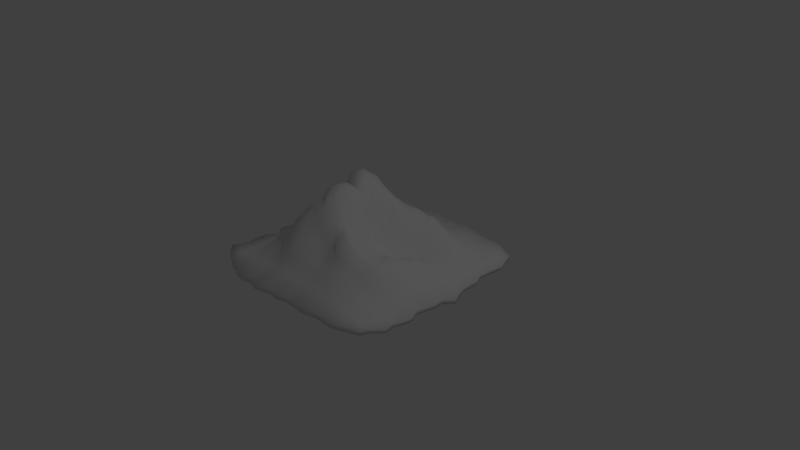 # Source: mountain_3.blend  (saved by Blender 2.78.0; exported with 4.5.12 LTS)
import bpy
from mathutils import Matrix  # noqa: F401  (used for matrix-valued properties, if any)

bpy.ops.wm.read_factory_settings(use_empty=True)
scene = bpy.context.scene
scene.name = 'Scene'

# ---- collections
col_collection_1 = bpy.data.collections.new('Collection 1'); scene.collection.children.link(col_collection_1)

# ---- materials (node trees are filled in below, after node groups)
mat_material = bpy.data.materials.new('Material')
mat_material.alpha_threshold = 0.0
mat_material.use_transparent_shadow = False
mat_material.roughness = 0.5
mat_material.line_color = (0.0, 0.0, 0.0, 1.0)

# ---- material node trees

# ---- world
world_world = bpy.data.worlds.new('World'); scene.world = world_world
world_world.color = (0.05088, 0.05088, 0.05088)
world_world.use_sun_shadow = False
world_world.sun_shadow_jitter_overblur = 0.0
world_world.cycles.sampling_method = 'MANUAL'

# ---- cameras
cam_camera = bpy.data.cameras.new('Camera')
cam_camera.clip_end = 100.0
cam_camera.lens = 35.0
cam_camera.sensor_width = 32.0
cam_camera.sensor_height = 18.0
cam_camera.ortho_scale = 7.314
cam_camera.dof.focus_distance = 0.0
cam_camera.dof.aperture_fstop = 128.0

# ---- lights
light_lamp = bpy.data.lights.new('Lamp', 'POINT')
light_lamp.transmission_factor = 0.0
light_lamp.cutoff_distance = 30.0
light_lamp.energy = 100.0
light_lamp.shadow_buffer_clip_start = 1.001
light_lamp.shadow_soft_size = 0.1
light_lamp.shadow_maximum_resolution = 0.006
light_lamp.use_absolute_resolution = True

# ---- meshes
me_cube = bpy.data.meshes.new('Cube')
me_cube.from_pydata([(-1.27, -1.27, 0.0), (-1.42, -1.143, 0.0), (-1.351, -1.016, 0.0), (-1.346, -0.889, 0.0), (-1.368, -0.762, 0.0), (-1.35, -0.635, 0.0), (-1.27, -0.508, 0.0), (-1.371, -0.381, 0.0), (-1.36, -0.254, 0.0), (-1.33, -0.127, 0.0), (-1.291, 0.0, 0.0), (-1.304, 0.127, 0.0), (-1.366, 0.254, 0.0), (-1.366, 0.381, 0.0), (-1.347, 0.508, 0.0), (-1.345, 0.635, 0.0), (-1.32, 0.762, 0.0), (-1.369, 0.889, 0.0), (-1.391, 1.016, 0.0), (-1.394, 1.143, 0.0), (-1.27, 1.27, 0.0), (-1.191, -1.309, 0.0009706), (-1.143, -1.143, 0.0), (-1.143, -1.016, 0.0), (-1.143, -0.889, 0.002645), (-1.143, -0.762, 0.01294), (-1.143, -0.635, 0.02667), (-1.143, -0.508, 0.04857), (-1.143, -0.381, 0.0668), (-1.143, -0.254, 0.05879), (-1.143, -0.127, 0.05744), (-1.143, 0.0, 0.05163), (-1.143, 0.127, 0.04371), (-1.143, 0.254, 0.05656), (-1.143, 0.381, 0.06542), (-1.143, 0.508, 0.06417), (-1.143, 0.635, 0.04318), (-1.143, 0.762, 0.02373), (-1.143, 0.889, 0.005282), (-1.143, 1.016, 0.0), (-1.143, 1.143, 0.0), (-1.191, 1.309, 0.0009706), (-1.016, -1.413, 0.0), (-1.016, -1.143, 0.0), (-1.016, -1.016, 0.01243), (-1.016, -0.889, 0.03954), (-1.016, -0.762, 0.06975), (-1.016, -0.635, 0.1172), (-1.016, -0.508, 0.1701), (-1.016, -0.381, 0.2263), (-1.016, -0.254, 0.2054), (-1.016, -0.127, 0.1627), (-1.016, 0.0, 0.1542), (-1.016, 0.127, 0.1683), (-1.016, 0.254, 0.2203), (-1.016, 0.381, 0.2562), (-1.016, 0.508, 0.1973), (-1.016, 0.635, 0.1277), (-1.016, 0.762, 0.07502), (-1.016, 0.889, 0.04733), (-1.016, 1.016, 0.01261), (-1.016, 1.143, 0.0), (-1.016, 1.393, 0.0), (-0.889, -1.443, 0.0), (-0.889, -1.143, 0.004199), (-0.889, -1.016, 0.05938), (-0.889, -0.889, 0.1045), (-0.889, -0.762, 0.1659), (-0.889, -0.635, 0.2325), (-0.889, -0.508, 0.2838), (-0.889, -0.381, 0.3829), (-0.889, -0.254, 0.3621), (-0.889, -0.127, 0.2662), (-0.889, 0.0, 0.2084), (-0.889, 0.127, 0.2489), (-0.889, 0.254, 0.4189), (-0.889, 0.381, 0.4745), (-0.889, 0.508, 0.3684), (-0.889, 0.635, 0.2264), (-0.889, 0.762, 0.1488), (-0.889, 0.889, 0.09081), (-0.889, 1.016, 0.04565), (-0.889, 1.143, 0.003831), (-0.889, 1.442, 0.0), (-0.762, -1.503, 0.0), (-0.762, -1.143, 0.01634), (-0.762, -1.016, 0.0903), (-0.762, -0.889, 0.1623), (-0.762, -0.762, 0.2445), (-0.762, -0.635, 0.3626), (-0.762, -0.508, 0.4583), (-0.762, -0.381, 0.4807), (-0.762, -0.254, 0.4875), (-0.762, -0.127, 0.3959), (-0.762, 0.0, 0.3171), (-0.762, 0.127, 0.3349), (-0.762, 0.254, 0.5795), (-0.762, 0.381, 0.6539), (-0.762, 0.508, 0.5307), (-0.762, 0.635, 0.3565), (-0.762, 0.762, 0.2627), (-0.762, 0.889, 0.1724), (-0.762, 1.016, 0.07449), (-0.762, 1.143, 0.01379), (-0.762, 1.418, 0.0), (-0.635, -1.518, 0.0), (-0.635, -1.143, 0.02317), (-0.635, -1.016, 0.08728), (-0.635, -0.889, 0.1867), (-0.635, -0.762, 0.3396), (-0.635, -0.635, 0.4706), (-0.635, -0.508, 0.4873), (-0.635, -0.381, 0.4984), (-0.635, -0.254, 0.5444), (-0.635, -0.127, 0.5622), (-0.635, 0.0, 0.51), (-0.635, 0.127, 0.6575), (-0.635, 0.254, 0.8612), (-0.635, 0.381, 0.871), (-0.635, 0.508, 0.8159), (-0.635, 0.635, 0.6521), (-0.635, 0.762, 0.4294), (-0.635, 0.889, 0.2467), (-0.635, 1.016, 0.09127), (-0.635, 1.143, 0.01745), (-0.635, 1.416, 0.0), (-0.508, -1.478, 0.0), (-0.508, -1.143, 0.0319), (-0.508, -1.016, 0.1438), (-0.508, -0.889, 0.2886), (-0.508, -0.762, 0.4597), (-0.508, -0.635, 0.6242), (-0.508, -0.508, 0.6945), (-0.508, -0.381, 0.6656), (-0.508, -0.254, 0.7967), (-0.508, -0.127, 0.8134), (-0.508, 0.0, 0.6896), (-0.508, 0.127, 0.8834), (-0.508, 0.254, 0.9319), (-0.508, 0.381, 0.7336), (-0.508, 0.508, 0.71), (-0.508, 0.635, 0.6352), (-0.508, 0.762, 0.4507), (-0.508, 0.889, 0.2889), (-0.508, 1.016, 0.1125), (-0.508, 1.143, 0.02106), (-0.508, 1.459, 0.0), (-0.381, -1.526, 0.0), (-0.381, -1.143, 0.0419), (-0.381, -1.016, 0.199), (-0.381, -0.889, 0.3503), (-0.381, -0.762, 0.4499), (-0.381, -0.635, 0.6056), (-0.381, -0.508, 0.7556), (-0.381, -0.381, 0.7961), (-0.381, -0.254, 0.9121), (-0.381, -0.127, 0.8682), (-0.381, 0.0, 0.6924), (-0.381, 0.127, 0.9794), (-0.381, 0.254, 1.0), (-0.381, 0.381, 0.8272), (-0.381, 0.508, 0.6882), (-0.381, 0.635, 0.5352), (-0.381, 0.762, 0.38), (-0.381, 0.889, 0.3021), (-0.381, 1.016, 0.137), (-0.381, 1.143, 0.03179), (-0.381, 1.482, 0.0), (-0.254, -1.493, 0.0), (-0.254, -1.143, 0.04691), (-0.254, -1.016, 0.1706), (-0.254, -0.889, 0.3255), (-0.254, -0.762, 0.4217), (-0.254, -0.635, 0.5298), (-0.254, -0.508, 0.7593), (-0.254, -0.381, 0.9217), (-0.254, -0.254, 0.9722), (-0.254, -0.127, 0.9607), (-0.254, 0.0, 0.8599), (-0.254, 0.127, 1.0), (-0.254, 0.254, 0.9826), (-0.254, 0.381, 0.8995), (-0.254, 0.508, 0.6661), (-0.254, 0.635, 0.5139), (-0.254, 0.762, 0.4539), (-0.254, 0.889, 0.3291), (-0.254, 1.016, 0.1393), (-0.254, 1.143, 0.03577), (-0.254, 1.514, 0.0), (-0.127, -1.458, 0.0), (-0.127, -1.143, 0.04481), (-0.127, -1.016, 0.1445), (-0.127, -0.889, 0.2528), (-0.127, -0.762, 0.3755), (-0.127, -0.635, 0.5112), (-0.127, -0.508, 0.7384), (-0.127, -0.381, 0.7847), (-0.127, -0.254, 0.896), (-0.127, -0.127, 0.9238), (-0.127, 0.0, 0.8194), (-0.127, 0.127, 0.9104), (-0.127, 0.254, 0.8182), (-0.127, 0.381, 0.8009), (-0.127, 0.508, 0.6631), (-0.127, 0.635, 0.4961), (-0.127, 0.762, 0.4297), (-0.127, 0.889, 0.2765), (-0.127, 1.016, 0.1303), (-0.127, 1.143, 0.03218), (-0.127, 1.445, 0.0), (0.0, -1.48, 0.0), (0.0, -1.143, 0.04769), (0.0, -1.016, 0.1504), (0.0, -0.889, 0.2246), (0.0, -0.762, 0.3126), (0.0, -0.635, 0.4234), (0.0, -0.508, 0.6224), (0.0, -0.381, 0.5985), (0.0, -0.254, 0.6797), (0.0, -0.127, 0.6222), (0.0, 0.0, 0.49), (0.0, 0.127, 0.5877), (0.0, 0.254, 0.6497), (0.0, 0.381, 0.6728), (0.0, 0.508, 0.6118), (0.0, 0.635, 0.4699), (0.0, 0.762, 0.4257), (0.0, 0.889, 0.3078), (0.0, 1.016, 0.1464), (0.0, 1.143, 0.03253), (0.0, 1.511, 0.0), (0.127, -1.437, 0.0), (0.127, -1.143, 0.04868), (0.127, -1.016, 0.1502), (0.127, -0.889, 0.1993), (0.127, -0.762, 0.2941), (0.127, -0.635, 0.466), (0.127, -0.508, 0.5929), (0.127, -0.381, 0.5332), (0.127, -0.254, 0.5053), (0.127, -0.127, 0.3251), (0.127, 0.0, 0.1953), (0.127, 0.127, 0.2423), (0.127, 0.254, 0.3851), (0.127, 0.381, 0.5187), (0.127, 0.508, 0.5193), (0.127, 0.635, 0.4805), (0.127, 0.762, 0.4368), (0.127, 0.889, 0.3252), (0.127, 1.016, 0.154), (0.127, 1.143, 0.0343), (0.127, 1.445, 0.0), (0.254, -1.434, 0.0), (0.254, -1.143, 0.05533), (0.254, -1.016, 0.172), (0.254, -0.889, 0.2342), (0.254, -0.762, 0.3589), (0.254, -0.635, 0.5694), (0.254, -0.508, 0.5529), (0.254, -0.381, 0.4394), (0.254, -0.254, 0.3292), (0.254, -0.127, 0.2017), (0.254, 0.0, 0.1199), (0.254, 0.127, 0.1103), (0.254, 0.254, 0.1924), (0.254, 0.381, 0.3162), (0.254, 0.508, 0.3788), (0.254, 0.635, 0.4325), (0.254, 0.762, 0.3982), (0.254, 0.889, 0.2957), (0.254, 1.016, 0.1476), (0.254, 1.143, 0.03759), (0.254, 1.514, 0.0), (0.381, -1.446, 0.0), (0.381, -1.143, 0.05956), (0.381, -1.016, 0.1757), (0.381, -0.889, 0.2446), (0.381, -0.762, 0.3497), (0.381, -0.635, 0.494), (0.381, -0.508, 0.489), (0.381, -0.381, 0.3437), (0.381, -0.254, 0.2722), (0.381, -0.127, 0.1707), (0.381, 0.0, 0.09909), (0.381, 0.127, 0.07024), (0.381, 0.254, 0.09397), (0.381, 0.381, 0.1734), (0.381, 0.508, 0.2508), (0.381, 0.635, 0.3479), (0.381, 0.762, 0.4109), (0.381, 0.889, 0.2995), (0.381, 1.016, 0.1326), (0.381, 1.143, 0.04711), (0.381, 1.482, 0.0), (0.508, -1.436, 0.0), (0.508, -1.143, 0.05937), (0.508, -1.016, 0.1729), (0.508, -0.889, 0.2398), (0.508, -0.762, 0.3362), (0.508, -0.635, 0.3878), (0.508, -0.508, 0.3926), (0.508, -0.381, 0.271), (0.508, -0.254, 0.2512), (0.508, -0.127, 0.1718), (0.508, 0.0, 0.08031), (0.508, 0.127, 0.0496), (0.508, 0.254, 0.05748), (0.508, 0.381, 0.1075), (0.508, 0.508, 0.184), (0.508, 0.635, 0.2491), (0.508, 0.762, 0.2763), (0.508, 0.889, 0.2256), (0.508, 1.016, 0.1227), (0.508, 1.143, 0.04422), (0.508, 1.459, 0.0), (0.635, -1.4, 0.0), (0.635, -1.143, 0.05277), (0.635, -1.016, 0.1442), (0.635, -0.889, 0.1909), (0.635, -0.762, 0.2898), (0.635, -0.635, 0.3671), (0.635, -0.508, 0.3383), (0.635, -0.381, 0.2871), (0.635, -0.254, 0.3155), (0.635, -0.127, 0.2243), (0.635, 0.0, 0.1373), (0.635, 0.127, 0.07445), (0.635, 0.254, 0.05869), (0.635, 0.381, 0.08732), (0.635, 0.508, 0.1361), (0.635, 0.635, 0.1879), (0.635, 0.762, 0.2188), (0.635, 0.889, 0.1673), (0.635, 1.016, 0.09196), (0.635, 1.143, 0.02706), (0.635, 1.416, 0.0), (0.762, -1.396, 0.0), (0.762, -1.143, 0.0234), (0.762, -1.016, 0.1079), (0.762, -0.889, 0.1331), (0.762, -0.762, 0.2092), (0.762, -0.635, 0.3391), (0.762, -0.508, 0.3386), (0.762, -0.381, 0.3487), (0.762, -0.254, 0.3353), (0.762, -0.127, 0.3027), (0.762, 0.0, 0.2466), (0.762, 0.127, 0.1396), (0.762, 0.254, 0.1042), (0.762, 0.381, 0.09315), (0.762, 0.508, 0.09705), (0.762, 0.635, 0.1532), (0.762, 0.762, 0.1552), (0.762, 0.889, 0.1279), (0.762, 1.016, 0.06908), (0.762, 1.143, 0.01588), (0.762, 1.418, 0.0), (0.889, -1.407, 0.0), (0.889, -1.143, 0.00429), (0.889, -1.016, 0.05875), (0.889, -0.889, 0.09227), (0.889, -0.762, 0.1331), (0.889, -0.635, 0.2273), (0.889, -0.508, 0.2801), (0.889, -0.381, 0.2821), (0.889, -0.254, 0.2376), (0.889, -0.127, 0.244), (0.889, 0.0, 0.259), (0.889, 0.127, 0.1889), (0.889, 0.254, 0.1144), (0.889, 0.381, 0.07912), (0.889, 0.508, 0.07674), (0.889, 0.635, 0.1101), (0.889, 0.762, 0.1274), (0.889, 0.889, 0.1052), (0.889, 1.016, 0.04384), (0.889, 1.143, 0.003937), (0.889, 1.442, 0.0), (1.016, -1.373, 0.0), (1.016, -1.143, 0.0), (1.016, -1.016, 0.01187), (1.016, -0.889, 0.03533), (1.016, -0.762, 0.05486), (1.016, -0.635, 0.1021), (1.016, -0.508, 0.1445), (1.016, -0.381, 0.1819), (1.016, -0.254, 0.1935), (1.016, -0.127, 0.151), (1.016, 0.0, 0.137), (1.016, 0.127, 0.1449), (1.016, 0.254, 0.09059), (1.016, 0.381, 0.05437), (1.016, 0.508, 0.06107), (1.016, 0.635, 0.06763), (1.016, 0.762, 0.06117), (1.016, 0.889, 0.04744), (1.016, 1.016, 0.01212), (1.016, 1.143, 0.0), (1.016, 1.393, 0.0), (1.165, -1.309, 0.0009706), (1.143, -1.143, 0.0), (1.143, -1.016, 0.0), (1.143, -0.889, 0.00282), (1.143, -0.762, 0.01313), (1.143, -0.635, 0.02945), (1.143, -0.508, 0.04858), (1.143, -0.381, 0.07034), (1.143, -0.254, 0.06976), (1.143, -0.127, 0.04793), (1.143, 0.0, 0.04087), (1.143, 0.127, 0.04862), (1.143, 0.254, 0.04212), (1.143, 0.381, 0.02834), (1.143, 0.508, 0.02489), (1.143, 0.635, 0.01938), (1.143, 0.762, 0.01252), (1.143, 0.889, 0.003811), (1.143, 1.016, 0.0), (1.143, 1.143, 0.0), (1.165, 1.309, 0.0009706), (1.27, -1.27, 0.0), (1.296, -1.178, 0.0009706), (1.435, -1.016, 0.0), (1.398, -0.889, 0.0), (1.447, -0.762, 0.0), (1.458, -0.635, 0.0), (1.389, -0.508, 0.0), (1.42, -0.381, 0.0), (1.44, -0.254, 0.0), (1.428, -0.127, 0.0), (1.534, 0.0, 0.0), (1.459, 0.127, 0.0), (1.414, 0.254, 0.0), (1.405, 0.381, 0.0), (1.405, 0.508, 0.0), (1.34, 0.635, 0.0), (1.343, 0.762, 0.0), (1.352, 0.889, 0.0), (1.364, 1.016, 0.0), (1.296, 1.178, 0.0009706), (1.27, 1.27, 0.0), (-1.27, -1.27, -0.06269), (-1.42, -1.143, -0.06269), (-1.351, -1.016, -0.06269), (-1.346, -0.889, -0.06269), (-1.368, -0.762, -0.06269), (-1.35, -0.635, -0.06269), (-1.27, -0.508, -0.06269), (-1.371, -0.381, -0.06269), (-1.36, -0.254, -0.06269), (-1.33, -0.127, -0.06269), (-1.291, 0.0, -0.06269), (-1.304, 0.127, -0.06269), (-1.366, 0.254, -0.06269), (-1.366, 0.381, -0.06269), (-1.347, 0.508, -0.06269), (-1.345, 0.635, -0.06269), (-1.32, 0.762, -0.06269), (-1.369, 0.889, -0.06269), (-1.391, 1.016, -0.06269), (-1.394, 1.143, -0.06269), (-1.27, 1.27, -0.06269), (-1.191, -1.309, -0.06366), (-1.191, 1.309, -0.06366), (-1.016, -1.413, -0.06269), (-1.016, 1.393, -0.06269), (-0.889, -1.443, -0.06269), (-0.889, 1.442, -0.06269), (-0.762, -1.503, -0.06269), (-0.762, 1.418, -0.06269), (-0.635, -1.518, -0.06269), (-0.635, 1.416, -0.06269), (-0.508, -1.478, -0.06269), (-0.508, 1.459, -0.06269), (-0.381, -1.526, -0.06269), (-0.381, 1.482, -0.06269), (-0.254, -1.493, -0.06269), (-0.254, 1.514, -0.06269), (-0.127, -1.458, -0.06269), (-0.127, 1.445, -0.06269), (0.0, -1.48, -0.06269), (0.0, 1.511, -0.06269), (0.127, -1.437, -0.06269), (0.127, 1.445, -0.06269), (0.254, -1.434, -0.06269), (0.254, 1.514, -0.06269), (0.381, -1.446, -0.06269), (0.381, 1.482, -0.06269), (0.508, -1.436, -0.06269), (0.508, 1.459, -0.06269), (0.635, -1.4, -0.06269), (0.635, 1.416, -0.06269), (0.762, -1.396, -0.06269), (0.762, 1.418, -0.06269), (0.889, -1.407, -0.06269), (0.889, 1.442, -0.06269), (1.016, -1.373, -0.06269), (1.016, 1.393, -0.06269), (1.165, -1.309, -0.06366), (1.165, 1.309, -0.06366), (1.27, -1.27, -0.06269), (1.296, -1.178, -0.06366), (1.435, -1.016, -0.06269), (1.398, -0.889, -0.06269), (1.447, -0.762, -0.06269), (1.458, -0.635, -0.06269), (1.389, -0.508, -0.06269), (1.42, -0.381, -0.06269), (1.44, -0.254, -0.06269), (1.428, -0.127, -0.06269), (1.534, 0.0, -0.06269), (1.459, 0.127, -0.06269), (1.414, 0.254, -0.06269), (1.405, 0.381, -0.06269), (1.405, 0.508, -0.06269), (1.34, 0.635, -0.06269), (1.343, 0.762, -0.06269), (1.352, 0.889, -0.06269), (1.364, 1.016, -0.06269), (1.296, 1.178, -0.06366), (1.27, 1.27, -0.06269)], [], [(1, 0, 21, 22), (2, 1, 22, 23), (3, 2, 23, 24), (4, 3, 24, 25), (5, 4, 25, 26), (6, 5, 26, 27), (7, 6, 27, 28), (8, 7, 28, 29), (9, 8, 29, 30), (10, 9, 30, 31), (11, 10, 31, 32), (12, 11, 32, 33), (13, 12, 33, 34), (14, 13, 34, 35), (15, 14, 35, 36), (16, 15, 36, 37), (17, 16, 37, 38), (18, 17, 38, 39), (19, 18, 39, 40), (20, 19, 40, 41), (22, 21, 42, 43), (23, 22, 43, 44), (24, 23, 44, 45), (25, 24, 45, 46), (26, 25, 46, 47), (27, 26, 47, 48), (28, 27, 48, 49), (29, 28, 49, 50), (30, 29, 50, 51), (31, 30, 51, 52), (32, 31, 52, 53), (33, 32, 53, 54), (34, 33, 54, 55), (35, 34, 55, 56), (36, 35, 56, 57), (37, 36, 57, 58), (38, 37, 58, 59), (39, 38, 59, 60), (40, 39, 60, 61), (41, 40, 61, 62), (43, 42, 63, 64), (44, 43, 64, 65), (45, 44, 65, 66), (46, 45, 66, 67), (47, 46, 67, 68), (48, 47, 68, 69), (49, 48, 69, 70), (50, 49, 70, 71), (51, 50, 71, 72), (52, 51, 72, 73), (53, 52, 73, 74), (54, 53, 74, 75), (55, 54, 75, 76), (56, 55, 76, 77), (57, 56, 77, 78), (58, 57, 78, 79), (59, 58, 79, 80), (60, 59, 80, 81), (61, 60, 81, 82), (62, 61, 82, 83), (64, 63, 84, 85), (65, 64, 85, 86), (66, 65, 86, 87), (67, 66, 87, 88), (68, 67, 88, 89), (69, 68, 89, 90), (70, 69, 90, 91), (71, 70, 91, 92), (72, 71, 92, 93), (73, 72, 93, 94), (74, 73, 94, 95), (75, 74, 95, 96), (76, 75, 96, 97), (77, 76, 97, 98), (78, 77, 98, 99), (79, 78, 99, 100), (80, 79, 100, 101), (81, 80, 101, 102), (82, 81, 102, 103), (83, 82, 103, 104), (85, 84, 105, 106), (86, 85, 106, 107), (87, 86, 107, 108), (88, 87, 108, 109), (89, 88, 109, 110), (90, 89, 110, 111), (91, 90, 111, 112), (92, 91, 112, 113), (93, 92, 113, 114), (94, 93, 114, 115), (95, 94, 115, 116), (96, 95, 116, 117), (97, 96, 117, 118), (98, 97, 118, 119), (99, 98, 119, 120), (100, 99, 120, 121), (101, 100, 121, 122), (102, 101, 122, 123), (103, 102, 123, 124), (104, 103, 124, 125), (106, 105, 126, 127), (107, 106, 127, 128), (108, 107, 128, 129), (109, 108, 129, 130), (110, 109, 130, 131), (111, 110, 131, 132), (112, 111, 132, 133), (113, 112, 133, 134), (114, 113, 134, 135), (115, 114, 135, 136), (116, 115, 136, 137), (117, 116, 137, 138), (118, 117, 138, 139), (119, 118, 139, 140), (120, 119, 140, 141), (121, 120, 141, 142), (122, 121, 142, 143), (123, 122, 143, 144), (124, 123, 144, 145), (125, 124, 145, 146), (127, 126, 147, 148), (128, 127, 148, 149), (129, 128, 149, 150), (130, 129, 150, 151), (131, 130, 151, 152), (132, 131, 152, 153), (133, 132, 153, 154), (134, 133, 154, 155), (135, 134, 155, 156), (136, 135, 156, 157), (137, 136, 157, 158), (138, 137, 158, 159), (139, 138, 159, 160), (140, 139, 160, 161), (141, 140, 161, 162), (142, 141, 162, 163), (143, 142, 163, 164), (144, 143, 164, 165), (145, 144, 165, 166), (146, 145, 166, 167), (148, 147, 168, 169), (149, 148, 169, 170), (150, 149, 170, 171), (151, 150, 171, 172), (152, 151, 172, 173), (153, 152, 173, 174), (154, 153, 174, 175), (155, 154, 175, 176), (156, 155, 176, 177), (157, 156, 177, 178), (158, 157, 178, 179), (159, 158, 179, 180), (160, 159, 180, 181), (161, 160, 181, 182), (162, 161, 182, 183), (163, 162, 183, 184), (164, 163, 184, 185), (165, 164, 185, 186), (166, 165, 186, 187), (167, 166, 187, 188), (169, 168, 189, 190), (170, 169, 190, 191), (171, 170, 191, 192), (172, 171, 192, 193), (173, 172, 193, 194), (174, 173, 194, 195), (175, 174, 195, 196), (176, 175, 196, 197), (177, 176, 197, 198), (178, 177, 198, 199), (179, 178, 199, 200), (180, 179, 200, 201), (181, 180, 201, 202), (182, 181, 202, 203), (183, 182, 203, 204), (184, 183, 204, 205), (185, 184, 205, 206), (186, 185, 206, 207), (187, 186, 207, 208), (188, 187, 208, 209), (190, 189, 210, 211), (191, 190, 211, 212), (192, 191, 212, 213), (193, 192, 213, 214), (194, 193, 214, 215), (195, 194, 215, 216), (196, 195, 216, 217), (197, 196, 217, 218), (198, 197, 218, 219), (199, 198, 219, 220), (200, 199, 220, 221), (201, 200, 221, 222), (202, 201, 222, 223), (203, 202, 223, 224), (204, 203, 224, 225), (205, 204, 225, 226), (206, 205, 226, 227), (207, 206, 227, 228), (208, 207, 228, 229), (209, 208, 229, 230), (211, 210, 231, 232), (212, 211, 232, 233), (213, 212, 233, 234), (214, 213, 234, 235), (215, 214, 235, 236), (216, 215, 236, 237), (217, 216, 237, 238), (218, 217, 238, 239), (219, 218, 239, 240), (220, 219, 240, 241), (221, 220, 241, 242), (222, 221, 242, 243), (223, 222, 243, 244), (224, 223, 244, 245), (225, 224, 245, 246), (226, 225, 246, 247), (227, 226, 247, 248), (228, 227, 248, 249), (229, 228, 249, 250), (230, 229, 250, 251), (232, 231, 252, 253), (233, 232, 253, 254), (234, 233, 254, 255), (235, 234, 255, 256), (236, 235, 256, 257), (237, 236, 257, 258), (238, 237, 258, 259), (239, 238, 259, 260), (240, 239, 260, 261), (241, 240, 261, 262), (242, 241, 262, 263), (243, 242, 263, 264), (244, 243, 264, 265), (245, 244, 265, 266), (246, 245, 266, 267), (247, 246, 267, 268), (248, 247, 268, 269), (249, 248, 269, 270), (250, 249, 270, 271), (251, 250, 271, 272), (253, 252, 273, 274), (254, 253, 274, 275), (255, 254, 275, 276), (256, 255, 276, 277), (257, 256, 277, 278), (258, 257, 278, 279), (259, 258, 279, 280), (260, 259, 280, 281), (261, 260, 281, 282), (262, 261, 282, 283), (263, 262, 283, 284), (264, 263, 284, 285), (265, 264, 285, 286), (266, 265, 286, 287), (267, 266, 287, 288), (268, 267, 288, 289), (269, 268, 289, 290), (270, 269, 290, 291), (271, 270, 291, 292), (272, 271, 292, 293), (274, 273, 294, 295), (275, 274, 295, 296), (276, 275, 296, 297), (277, 276, 297, 298), (278, 277, 298, 299), (279, 278, 299, 300), (280, 279, 300, 301), (281, 280, 301, 302), (282, 281, 302, 303), (283, 282, 303, 304), (284, 283, 304, 305), (285, 284, 305, 306), (286, 285, 306, 307), (287, 286, 307, 308), (288, 287, 308, 309), (289, 288, 309, 310), (290, 289, 310, 311), (291, 290, 311, 312), (292, 291, 312, 313), (293, 292, 313, 314), (295, 294, 315, 316), (296, 295, 316, 317), (297, 296, 317, 318), (298, 297, 318, 319), (299, 298, 319, 320), (300, 299, 320, 321), (301, 300, 321, 322), (302, 301, 322, 323), (303, 302, 323, 324), (304, 303, 324, 325), (305, 304, 325, 326), (306, 305, 326, 327), (307, 306, 327, 328), (308, 307, 328, 329), (309, 308, 329, 330), (310, 309, 330, 331), (311, 310, 331, 332), (312, 311, 332, 333), (313, 312, 333, 334), (314, 313, 334, 335), (316, 315, 336, 337), (317, 316, 337, 338), (318, 317, 338, 339), (319, 318, 339, 340), (320, 319, 340, 341), (321, 320, 341, 342), (322, 321, 342, 343), (323, 322, 343, 344), (324, 323, 344, 345), (325, 324, 345, 346), (326, 325, 346, 347), (327, 326, 347, 348), (328, 327, 348, 349), (329, 328, 349, 350), (330, 329, 350, 351), (331, 330, 351, 352), (332, 331, 352, 353), (333, 332, 353, 354), (334, 333, 354, 355), (335, 334, 355, 356), (337, 336, 357, 358), (338, 337, 358, 359), (339, 338, 359, 360), (340, 339, 360, 361), (341, 340, 361, 362), (342, 341, 362, 363), (343, 342, 363, 364), (344, 343, 364, 365), (345, 344, 365, 366), (346, 345, 366, 367), (347, 346, 367, 368), (348, 347, 368, 369), (349, 348, 369, 370), (350, 349, 370, 371), (351, 350, 371, 372), (352, 351, 372, 373), (353, 352, 373, 374), (354, 353, 374, 375), (355, 354, 375, 376), (356, 355, 376, 377), (358, 357, 378, 379), (359, 358, 379, 380), (360, 359, 380, 381), (361, 360, 381, 382), (362, 361, 382, 383), (363, 362, 383, 384), (364, 363, 384, 385), (365, 364, 385, 386), (366, 365, 386, 387), (367, 366, 387, 388), (368, 367, 388, 389), (369, 368, 389, 390), (370, 369, 390, 391), (371, 370, 391, 392), (372, 371, 392, 393), (373, 372, 393, 394), (374, 373, 394, 395), (375, 374, 395, 396), (376, 375, 396, 397), (377, 376, 397, 398), (379, 378, 399, 400), (380, 379, 400, 401), (381, 380, 401, 402), (382, 381, 402, 403), (383, 382, 403, 404), (384, 383, 404, 405), (385, 384, 405, 406), (386, 385, 406, 407), (387, 386, 407, 408), (388, 387, 408, 409), (389, 388, 409, 410), (390, 389, 410, 411), (391, 390, 411, 412), (392, 391, 412, 413), (393, 392, 413, 414), (394, 393, 414, 415), (395, 394, 415, 416), (396, 395, 416, 417), (397, 396, 417, 418), (398, 397, 418, 419), (400, 399, 420, 421), (401, 400, 421, 422), (402, 401, 422, 423), (403, 402, 423, 424), (404, 403, 424, 425), (405, 404, 425, 426), (406, 405, 426, 427), (407, 406, 427, 428), (408, 407, 428, 429), (409, 408, 429, 430), (410, 409, 430, 431), (411, 410, 431, 432), (412, 411, 432, 433), (413, 412, 433, 434), (414, 413, 434, 435), (415, 414, 435, 436), (416, 415, 436, 437), (417, 416, 437, 438), (418, 417, 438, 439), (419, 418, 439, 440), (167, 188, 477, 475), (479, 481, 483, 485, 487, 489, 491, 493, 495, 497, 499, 520, 519, 518, 517, 516, 515, 514, 513, 512, 511, 510, 509, 508, 507, 506, 505, 504, 503, 502, 501, 500, 498, 496, 494, 492, 490, 488, 486, 484, 482, 480, 478, 476, 474, 472, 470, 468, 466, 464, 462, 441, 442, 443, 444, 445, 446, 447, 448, 449, 450, 451, 452, 453, 454, 455, 456, 457, 458, 459, 460, 461, 463, 465, 467, 469, 471, 473, 475, 477), (421, 420, 500, 501), (6, 7, 448, 447), (335, 356, 493, 491), (5, 6, 447, 446), (273, 252, 484, 486), (4, 5, 446, 445), (423, 422, 502, 503), (2, 3, 444, 443), (432, 431, 511, 512), (427, 426, 506, 507), (3, 4, 445, 444), (125, 146, 473, 471), (7, 8, 449, 448), (1, 2, 443, 442), (437, 436, 516, 517), (426, 425, 505, 506), (357, 336, 492, 494), (398, 419, 499, 497), (62, 83, 467, 465), (126, 105, 470, 472), (429, 428, 508, 509), (83, 104, 469, 467), (84, 63, 466, 468), (422, 421, 501, 502), (251, 272, 485, 483), (440, 439, 519, 520), (104, 125, 471, 469), (168, 147, 474, 476), (209, 230, 481, 479), (18, 19, 460, 459), (0, 1, 442, 441), (377, 398, 497, 495), (21, 0, 441, 462), (420, 399, 498, 500), (20, 41, 463, 461), (439, 438, 518, 519), (9, 10, 451, 450), (41, 62, 465, 463), (188, 209, 479, 477), (433, 432, 512, 513), (63, 42, 464, 466), (378, 357, 494, 496), (17, 18, 459, 458), (189, 168, 476, 478), (42, 21, 462, 464), (399, 378, 496, 498), (105, 84, 468, 470), (231, 210, 480, 482), (146, 167, 475, 473), (19, 20, 461, 460), (336, 315, 490, 492), (436, 435, 515, 516), (11, 12, 453, 452), (435, 434, 514, 515), (210, 189, 478, 480), (252, 231, 482, 484), (15, 16, 457, 456), (314, 335, 491, 489), (315, 294, 488, 490), (293, 314, 489, 487), (230, 251, 483, 481), (425, 424, 504, 505), (10, 11, 452, 451), (434, 433, 513, 514), (16, 17, 458, 457), (14, 15, 456, 455), (12, 13, 454, 453), (356, 377, 495, 493), (438, 437, 517, 518), (431, 430, 510, 511), (272, 293, 487, 485), (13, 14, 455, 454), (147, 126, 472, 474), (419, 440, 520, 499), (430, 429, 509, 510), (8, 9, 450, 449), (424, 423, 503, 504), (294, 273, 486, 488), (428, 427, 507, 508)])
me_cube.polygons.foreach_set('use_smooth', [True] * 481)
me_cube.materials.append(mat_material)
me_cube.use_remesh_preserve_volume = False
me_cube.use_remesh_preserve_attributes = False
me_cube.use_mirror_vertex_groups = False
me_cube.update()

# ---- objects
ob_cube = bpy.data.objects.new('Cube', me_cube)
ob_lamp = bpy.data.objects.new('Lamp', light_lamp)
ob_camera = bpy.data.objects.new('Camera', cam_camera)

# ---- transforms, parenting, visibility, modifiers, constraints
ob_cube.location = (0.0, 0.0, 0.0)
ob_cube.lock_rotations_4d = False
ob_cube.empty_display_type = 'ARROWS'
ob_cube.lineart.crease_threshold = 0.0
ob_lamp.location = (4.076, 1.005, 5.904)
ob_lamp.rotation_euler = (0.6503, 0.05522, 1.866)
ob_lamp.lock_rotations_4d = False
ob_lamp.empty_display_type = 'ARROWS'
ob_lamp.color = (0.0, 0.0, 0.0, 0.0)
ob_lamp.lineart.crease_threshold = 0.0
ob_camera.location = (7.481, -6.508, 5.344)
ob_camera.rotation_euler = (1.109, 0.0, 0.8149)
ob_camera.lock_rotations_4d = False
ob_camera.empty_display_type = 'ARROWS'
ob_camera.color = (0.0, 0.0, 0.0, 0.0)
ob_camera.display_type = 'WIRE'
ob_camera.lineart.crease_threshold = 0.0

# ---- collection membership
col_collection_1.objects.link(ob_cube)
col_collection_1.objects.link(ob_lamp)
col_collection_1.objects.link(ob_camera)

# ---- scene / render settings (as saved in the file)
scene.camera = ob_camera
scene.frame_start = 1; scene.frame_end = 250; scene.frame_set(1)
scene.render.engine = 'BLENDER_EEVEE_NEXT'
scene.render.resolution_percentage = 50
scene.render.dither_intensity = 0.0
scene.cycles.use_denoising = False
scene.cycles.samples = 128
scene.cycles.sampling_pattern = 'TABULATED_SOBOL'
scene.cycles.light_sampling_threshold = 0.0
scene.cycles.use_adaptive_sampling = False
scene.cycles.use_light_tree = False
scene.cycles.blur_glossy = 0.0
scene.cycles.sample_clamp_indirect = 0.0
scene.view_settings.view_transform = 'Standard'
bpy.context.view_layer.update()
